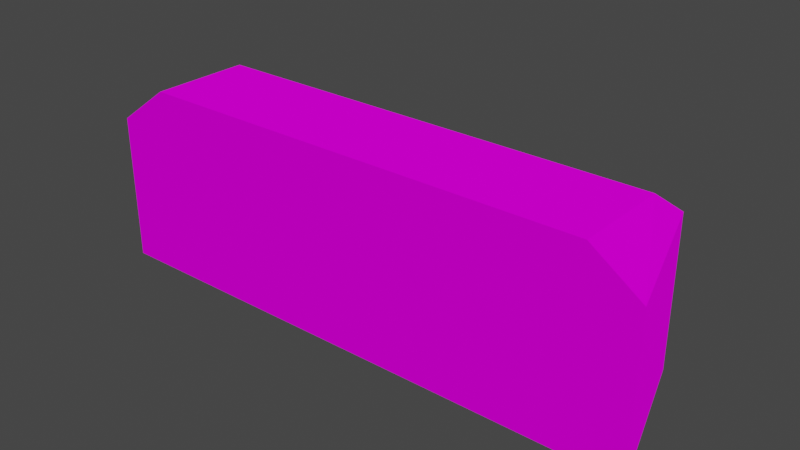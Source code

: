 # Source: laundromat.blend  (saved by Blender 2.91.10; exported with 4.5.12 LTS)
import bpy
from mathutils import Matrix  # noqa: F401  (used for matrix-valued properties, if any)

bpy.ops.wm.read_factory_settings(use_empty=True)
scene = bpy.context.scene
scene.name = 'Scene'

# ---- collections
col_collection = bpy.data.collections.new('Collection'); scene.collection.children.link(col_collection)

# ---- images (referenced by path relative to the original .blend; pixels are not part of the script)
import os
ASSET_DIR = os.environ.get("B2B_ASSET_DIR", "")  # directory of the original .blend (textures are referenced by path, not embedded)
HERE = os.path.dirname(os.path.abspath(__file__))  # packed textures are extracted next to this script under _unpacked/

def load_image(name, relpath, width, height, colorspace="sRGB"):
    """Load a texture the original file referenced (path relative to the .blend, or extracted next to this script)."""
    p = next((c for c in (os.path.join(HERE, relpath), os.path.join(ASSET_DIR, relpath)) if relpath and os.path.exists(c)), "")
    if p:
        img = bpy.data.images.load(p, check_existing=True)
        img.name = name
    else:  # same state as the original file: an image datablock whose file is absent (Cycles renders it pink)
        img = bpy.data.images.new(name, width, height)
        img.source = "FILE"
        img.filepath = "//" + (relpath or name)
    img.colorspace_settings.name = colorspace
    return img
img_laundrymat_jpg = load_image('laundrymat.jpg', 'laundrymat.jpg', 1024, 1024, 'sRGB')
img_laundrymat_tga = load_image('laundrymat.tga', 'laundrymat.tga', 1024, 1024, 'sRGB')

# ---- materials (node trees are filled in below, after node groups)
mat_laundromat = bpy.data.materials.new('laundromat')
mat_laundromat.use_transparent_shadow = False

# ---- material node trees
mat_laundromat.use_nodes = True; mat_laundromat.node_tree.nodes.clear()
_N = mat_laundromat.node_tree.nodes; _L = mat_laundromat.node_tree.links
n0 = _N.new('ShaderNodeBsdfPrincipled'); n0.name = 'Principled BSDF'; n0.location = (10, 300)
n0.distribution = 'GGX'
n0.subsurface_method = 'BURLEY'
n0.inputs[2].default_value = 1.0
n0.inputs[3].default_value = 1.45
n0.inputs[13].default_value = 0.0
n0.inputs[27].default_value = (0.0, 0.0, 0.0, 1.0)
n0.inputs[28].default_value = 1.0
n1 = _N.new('ShaderNodeOutputMaterial'); n1.name = 'Material Output'; n1.location = (300, 300)
n2 = _N.new('ShaderNodeTexImage'); n2.name = 'Image Texture'; n2.location = (-292, 303)
n2.image = img_laundrymat_jpg
n3 = _N.new('ShaderNodeTexImage'); n3.name = 'Image Texture.001'; n3.location = (-492, -94)
n3.image = img_laundrymat_tga
_L.new(n0.outputs[0], n1.inputs[0])
_L.new(n2.outputs[0], n0.inputs[0])
_L.new(n3.outputs[0], n0.inputs[5])
n1.is_active_output = True

# ---- world
world_world = bpy.data.worlds.new('World'); scene.world = world_world
world_world.use_nodes = True; world_world.node_tree.nodes.clear()
_N = world_world.node_tree.nodes; _L = world_world.node_tree.links
n0 = _N.new('ShaderNodeOutputWorld'); n0.name = 'World Output'; n0.location = (300, 300)
n1 = _N.new('ShaderNodeBackground'); n1.name = 'Background'; n1.location = (10, 300)
n1.inputs[0].default_value = (0.05088, 0.05088, 0.05088, 1.0)
_L.new(n1.outputs[0], n0.inputs[0])
n0.is_active_output = True
world_world.color = (0.05088, 0.05088, 0.05088)
world_world.use_sun_shadow = False
world_world.sun_shadow_jitter_overblur = 0.0

# ---- meshes
me_cube_002 = bpy.data.meshes.new('Cube.002')
me_cube_002.from_pydata([(-124.4, -100.0, -100.0), (-100.0, -100.0, 148.1), (-100.0, 100.0, -100.0), (-100.0, 100.0, 100.0), (121.7, -100.0, -100.0), (100.0, -100.0, 148.1), (100.0, 100.0, -100.0), (100.0, 100.0, 100.0), (100.0, 27.3, 148.1), (-100.0, 30.52, 148.1), (-124.4, -100.0, 95.25), (121.7, -100.0, 102.3)], [], [(0, 10, 3, 2), (2, 3, 7, 6), (6, 7, 11, 4), (4, 11, 5, 1, 10, 0), (2, 6, 4, 0), (7, 3, 9, 8), (8, 9, 1, 5), (3, 10, 1, 9), (11, 7, 8, 5)])
_uv = me_cube_002.uv_layers.new(name='UVMap')
_uv.uv.foreach_set('vector', [0.5294, 0.3355, 0.529, 0.5947, 0.3065, 0.6006, 0.3069, 0.3351, 0.9664, 0.2831, 0.9664, 0.8082, 0.06668, 0.8082, 0.06668, 0.2831, 0.5507, 0.3236, 0.5496, 0.6087, 0.2853, 0.611, 0.2865, 0.3226, 0.808, 0.3266, 0.8183, 0.5213, 0.8206, 0.5654, 0.3643, 0.5677, 0.3617, 0.5169, 0.3517, 0.329, 0.0, 0.0, 0.0, 0.0, 0.0, 0.0, 0.0, 0.0, 0.1841, 0.806, 0.8577, 0.8031, 0.8604, 0.9297, 0.1868, 0.9437, 0.163, 0.8045, 0.8888, 0.8014, 0.8888, 0.926, 0.163, 0.926, 0.4133, 0.8264, 0.6358, 0.8205, 0.6357, 0.8906, 0.4905, 0.8903, 0.4617, 0.8343, 0.726, 0.8321, 0.6296, 0.9002, 0.4615, 0.8996])
me_cube_002.materials.append(mat_laundromat)
me_cube_002.use_remesh_fix_poles = True
me_cube_002.use_remesh_preserve_attributes = False
me_cube_002.use_mirror_vertex_groups = False
me_cube_002.update()

# ---- objects
ob_cube = bpy.data.objects.new('Cube', me_cube_002)

# ---- transforms, parenting, visibility, modifiers, constraints
ob_cube.location = (0.0, 0.0, 100.0)
ob_cube.scale = (3.0, 1.0, 1.0)
ob_cube.lineart.crease_threshold = 0.0

# ---- collection membership
col_collection.objects.link(ob_cube)

# ---- scene / render settings (as saved in the file)
scene.frame_start = 1; scene.frame_end = 250; scene.frame_set(1)
scene.render.engine = 'BLENDER_EEVEE_NEXT'
scene.cycles.use_denoising = False
scene.cycles.samples = 128
scene.cycles.sampling_pattern = 'TABULATED_SOBOL'
scene.cycles.use_adaptive_sampling = False
scene.cycles.use_light_tree = False
scene.view_settings.view_transform = 'Filmic'
scene.unit_settings.scale_length = 0.01
bpy.context.view_layer.update()

# ---- added for rendering (the .blend has no active camera and no usable light): camera, sun
cam_auto = bpy.data.cameras.new('AutoCamera')
cam_auto.lens = 50.0
cam_auto.sensor_width = 36.0
cam_auto.clip_end = 13056.1
ob_auto_camera = bpy.data.objects.new('AutoCamera', cam_auto)
scene.collection.objects.link(ob_auto_camera)
ob_auto_camera.location = (739.85, -892.726, 719.185)
ob_auto_camera.rotation_euler = (1.09748, -7.21219e-08, 0.694738)
scene.camera = ob_auto_camera
light_auto_sun = bpy.data.lights.new('AutoSun', 'SUN')
light_auto_sun.energy = 3.0
light_auto_sun.angle = 0.0523599
ob_auto_sun = bpy.data.objects.new('AutoSun', light_auto_sun)
scene.collection.objects.link(ob_auto_sun)
ob_auto_sun.rotation_euler = (0.872665, 0.174533, 0.523599)
bpy.context.view_layer.update()
